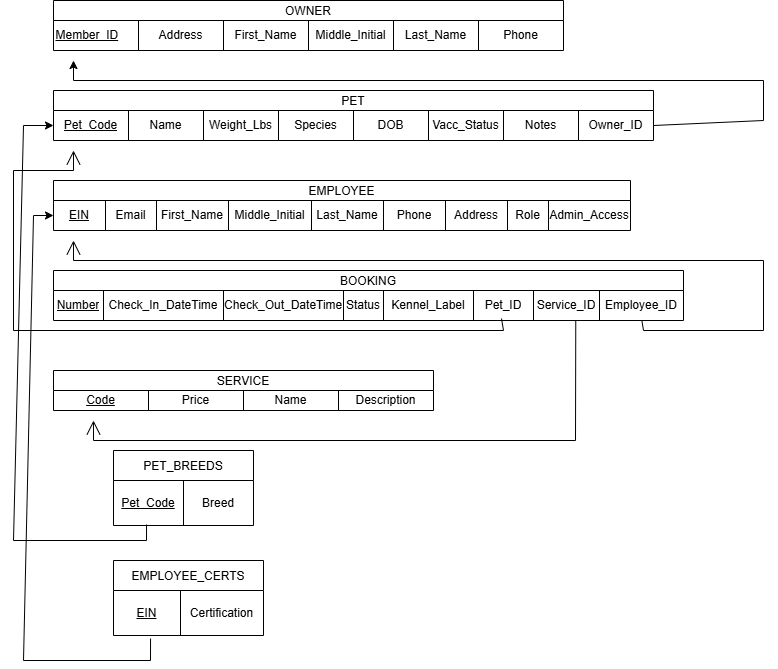

The diagram above was exported from draw.io. Its source (the exported page's mxGraphModel, read from the mxfile embedded in the PNG):
<mxGraphModel dx="1645" dy="857" grid="1" gridSize="10" guides="1" tooltips="1" connect="1" arrows="1" fold="1" page="1" pageScale="1" pageWidth="850" pageHeight="1100" math="0" shadow="0">
  <root>
    <mxCell id="0" />
    <mxCell id="1" parent="0" />
    <mxCell id="2Fw7fopBP5CRtzwpzqyt-1" parent="1" style="shape=table;startSize=20;container=1;collapsible=0;childLayout=tableLayout;" value="OWNER" vertex="1">
      <mxGeometry height="50" width="510" x="60" y="30" as="geometry" />
    </mxCell>
    <mxCell id="2Fw7fopBP5CRtzwpzqyt-2" parent="2Fw7fopBP5CRtzwpzqyt-1" style="shape=tableRow;horizontal=0;startSize=0;swimlaneHead=0;swimlaneBody=0;strokeColor=inherit;top=0;left=0;bottom=0;right=0;collapsible=0;dropTarget=0;fillColor=none;points=[[0,0.5],[1,0.5]];portConstraint=eastwest;" value="" vertex="1">
      <mxGeometry height="30" width="510" y="20" as="geometry" />
    </mxCell>
    <mxCell id="2Fw7fopBP5CRtzwpzqyt-3" parent="2Fw7fopBP5CRtzwpzqyt-2" style="shape=partialRectangle;html=1;whiteSpace=wrap;connectable=0;strokeColor=inherit;overflow=hidden;fillColor=none;top=0;left=0;bottom=0;right=0;pointerEvents=1;" value="&lt;u&gt;Member_ID&lt;/u&gt;&lt;span style=&quot;white-space: pre;&quot;&gt;&#09;&lt;/span&gt;" vertex="1">
      <mxGeometry height="30" width="85" as="geometry">
        <mxRectangle height="30" width="85" as="alternateBounds" />
      </mxGeometry>
    </mxCell>
    <mxCell id="2Fw7fopBP5CRtzwpzqyt-4" parent="2Fw7fopBP5CRtzwpzqyt-2" style="shape=partialRectangle;html=1;whiteSpace=wrap;connectable=0;strokeColor=inherit;overflow=hidden;fillColor=none;top=0;left=0;bottom=0;right=0;pointerEvents=1;" value="Address" vertex="1">
      <mxGeometry height="30" width="85" x="85" as="geometry">
        <mxRectangle height="30" width="85" as="alternateBounds" />
      </mxGeometry>
    </mxCell>
    <mxCell id="2Fw7fopBP5CRtzwpzqyt-5" parent="2Fw7fopBP5CRtzwpzqyt-2" style="shape=partialRectangle;html=1;whiteSpace=wrap;connectable=0;strokeColor=inherit;overflow=hidden;fillColor=none;top=0;left=0;bottom=0;right=0;pointerEvents=1;" value="First_Name" vertex="1">
      <mxGeometry height="30" width="85" x="170" as="geometry">
        <mxRectangle height="30" width="85" as="alternateBounds" />
      </mxGeometry>
    </mxCell>
    <mxCell id="2Fw7fopBP5CRtzwpzqyt-6" parent="2Fw7fopBP5CRtzwpzqyt-2" style="shape=partialRectangle;html=1;whiteSpace=wrap;connectable=0;strokeColor=inherit;overflow=hidden;fillColor=none;top=0;left=0;bottom=0;right=0;pointerEvents=1;" value="Middle_Initial" vertex="1">
      <mxGeometry height="30" width="85" x="255" as="geometry">
        <mxRectangle height="30" width="85" as="alternateBounds" />
      </mxGeometry>
    </mxCell>
    <mxCell id="2Fw7fopBP5CRtzwpzqyt-7" parent="2Fw7fopBP5CRtzwpzqyt-2" style="shape=partialRectangle;html=1;whiteSpace=wrap;connectable=0;strokeColor=inherit;overflow=hidden;fillColor=none;top=0;left=0;bottom=0;right=0;pointerEvents=1;" value="Last_Name" vertex="1">
      <mxGeometry height="30" width="85" x="340" as="geometry">
        <mxRectangle height="30" width="85" as="alternateBounds" />
      </mxGeometry>
    </mxCell>
    <mxCell id="2Fw7fopBP5CRtzwpzqyt-8" parent="2Fw7fopBP5CRtzwpzqyt-2" style="shape=partialRectangle;html=1;whiteSpace=wrap;connectable=0;strokeColor=inherit;overflow=hidden;fillColor=none;top=0;left=0;bottom=0;right=0;pointerEvents=1;" value="Phone" vertex="1">
      <mxGeometry height="30" width="85" x="425" as="geometry">
        <mxRectangle height="30" width="85" as="alternateBounds" />
      </mxGeometry>
    </mxCell>
    <mxCell id="2Fw7fopBP5CRtzwpzqyt-9" parent="1" style="shape=table;startSize=20;container=1;collapsible=0;childLayout=tableLayout;" value="EMPLOYEE" vertex="1">
      <mxGeometry height="50" width="577" x="60" y="210" as="geometry" />
    </mxCell>
    <mxCell id="2Fw7fopBP5CRtzwpzqyt-10" parent="2Fw7fopBP5CRtzwpzqyt-9" style="shape=tableRow;horizontal=0;startSize=0;swimlaneHead=0;swimlaneBody=0;strokeColor=inherit;top=0;left=0;bottom=0;right=0;collapsible=0;dropTarget=0;fillColor=none;points=[[0,0.5],[1,0.5]];portConstraint=eastwest;" value="" vertex="1">
      <mxGeometry height="30" width="577" y="20" as="geometry" />
    </mxCell>
    <mxCell id="2Fw7fopBP5CRtzwpzqyt-11" parent="2Fw7fopBP5CRtzwpzqyt-10" style="shape=partialRectangle;html=1;whiteSpace=wrap;connectable=0;strokeColor=inherit;overflow=hidden;fillColor=none;top=0;left=0;bottom=0;right=0;pointerEvents=1;" value="&lt;u&gt;EIN&lt;/u&gt;" vertex="1">
      <mxGeometry height="30" width="52" as="geometry">
        <mxRectangle height="30" width="52" as="alternateBounds" />
      </mxGeometry>
    </mxCell>
    <mxCell id="2Fw7fopBP5CRtzwpzqyt-12" parent="2Fw7fopBP5CRtzwpzqyt-10" style="shape=partialRectangle;html=1;whiteSpace=wrap;connectable=0;strokeColor=inherit;overflow=hidden;fillColor=none;top=0;left=0;bottom=0;right=0;pointerEvents=1;" value="Email" vertex="1">
      <mxGeometry height="30" width="51" x="52" as="geometry">
        <mxRectangle height="30" width="51" as="alternateBounds" />
      </mxGeometry>
    </mxCell>
    <mxCell id="2Fw7fopBP5CRtzwpzqyt-13" parent="2Fw7fopBP5CRtzwpzqyt-10" style="shape=partialRectangle;html=1;whiteSpace=wrap;connectable=0;strokeColor=inherit;overflow=hidden;fillColor=none;top=0;left=0;bottom=0;right=0;pointerEvents=1;" value="First_Name" vertex="1">
      <mxGeometry height="30" width="72" x="103" as="geometry">
        <mxRectangle height="30" width="72" as="alternateBounds" />
      </mxGeometry>
    </mxCell>
    <mxCell id="2Fw7fopBP5CRtzwpzqyt-14" parent="2Fw7fopBP5CRtzwpzqyt-10" style="shape=partialRectangle;html=1;whiteSpace=wrap;connectable=0;strokeColor=inherit;overflow=hidden;fillColor=none;top=0;left=0;bottom=0;right=0;pointerEvents=1;" value="Middle_Initial" vertex="1">
      <mxGeometry height="30" width="83" x="175" as="geometry">
        <mxRectangle height="30" width="83" as="alternateBounds" />
      </mxGeometry>
    </mxCell>
    <mxCell id="2Fw7fopBP5CRtzwpzqyt-15" parent="2Fw7fopBP5CRtzwpzqyt-10" style="shape=partialRectangle;html=1;whiteSpace=wrap;connectable=0;strokeColor=inherit;overflow=hidden;fillColor=none;top=0;left=0;bottom=0;right=0;pointerEvents=1;" value="Last_Name" vertex="1">
      <mxGeometry height="30" width="72" x="258" as="geometry">
        <mxRectangle height="30" width="72" as="alternateBounds" />
      </mxGeometry>
    </mxCell>
    <mxCell id="2Fw7fopBP5CRtzwpzqyt-16" parent="2Fw7fopBP5CRtzwpzqyt-10" style="shape=partialRectangle;html=1;whiteSpace=wrap;connectable=0;strokeColor=inherit;overflow=hidden;fillColor=none;top=0;left=0;bottom=0;right=0;pointerEvents=1;" value="Phone" vertex="1">
      <mxGeometry height="30" width="62" x="330" as="geometry">
        <mxRectangle height="30" width="62" as="alternateBounds" />
      </mxGeometry>
    </mxCell>
    <mxCell id="2Fw7fopBP5CRtzwpzqyt-17" parent="2Fw7fopBP5CRtzwpzqyt-10" style="shape=partialRectangle;html=1;whiteSpace=wrap;connectable=0;strokeColor=inherit;overflow=hidden;fillColor=none;top=0;left=0;bottom=0;right=0;pointerEvents=1;" value="Address" vertex="1">
      <mxGeometry height="30" width="62" x="392" as="geometry">
        <mxRectangle height="30" width="62" as="alternateBounds" />
      </mxGeometry>
    </mxCell>
    <mxCell id="2Fw7fopBP5CRtzwpzqyt-18" parent="2Fw7fopBP5CRtzwpzqyt-10" style="shape=partialRectangle;html=1;whiteSpace=wrap;connectable=0;strokeColor=inherit;overflow=hidden;fillColor=none;top=0;left=0;bottom=0;right=0;pointerEvents=1;" value="Role" vertex="1">
      <mxGeometry height="30" width="41" x="454" as="geometry">
        <mxRectangle height="30" width="41" as="alternateBounds" />
      </mxGeometry>
    </mxCell>
    <mxCell id="2Fw7fopBP5CRtzwpzqyt-20" parent="2Fw7fopBP5CRtzwpzqyt-10" style="shape=partialRectangle;html=1;whiteSpace=wrap;connectable=0;strokeColor=inherit;overflow=hidden;fillColor=none;top=0;left=0;bottom=0;right=0;pointerEvents=1;" value="Admin_Access" vertex="1">
      <mxGeometry height="30" width="82" x="495" as="geometry">
        <mxRectangle height="30" width="82" as="alternateBounds" />
      </mxGeometry>
    </mxCell>
    <mxCell id="2Fw7fopBP5CRtzwpzqyt-21" parent="1" style="shape=table;startSize=20;container=1;collapsible=0;childLayout=tableLayout;" value="PET" vertex="1">
      <mxGeometry height="50" width="600" x="60" y="120" as="geometry" />
    </mxCell>
    <mxCell id="2Fw7fopBP5CRtzwpzqyt-22" parent="2Fw7fopBP5CRtzwpzqyt-21" style="shape=tableRow;horizontal=0;startSize=0;swimlaneHead=0;swimlaneBody=0;strokeColor=inherit;top=0;left=0;bottom=0;right=0;collapsible=0;dropTarget=0;fillColor=none;points=[[0,0.5],[1,0.5]];portConstraint=eastwest;" value="" vertex="1">
      <mxGeometry height="30" width="600" y="20" as="geometry" />
    </mxCell>
    <mxCell id="2Fw7fopBP5CRtzwpzqyt-23" parent="2Fw7fopBP5CRtzwpzqyt-22" style="shape=partialRectangle;html=1;whiteSpace=wrap;connectable=0;strokeColor=inherit;overflow=hidden;fillColor=none;top=0;left=0;bottom=0;right=0;pointerEvents=1;" value="&lt;u&gt;Pet_Code&lt;/u&gt;" vertex="1">
      <mxGeometry height="30" width="75" as="geometry">
        <mxRectangle height="30" width="75" as="alternateBounds" />
      </mxGeometry>
    </mxCell>
    <mxCell id="2Fw7fopBP5CRtzwpzqyt-24" parent="2Fw7fopBP5CRtzwpzqyt-22" style="shape=partialRectangle;html=1;whiteSpace=wrap;connectable=0;strokeColor=inherit;overflow=hidden;fillColor=none;top=0;left=0;bottom=0;right=0;pointerEvents=1;" value="Name" vertex="1">
      <mxGeometry height="30" width="75" x="75" as="geometry">
        <mxRectangle height="30" width="75" as="alternateBounds" />
      </mxGeometry>
    </mxCell>
    <mxCell id="2Fw7fopBP5CRtzwpzqyt-25" parent="2Fw7fopBP5CRtzwpzqyt-22" style="shape=partialRectangle;html=1;whiteSpace=wrap;connectable=0;strokeColor=inherit;overflow=hidden;fillColor=none;top=0;left=0;bottom=0;right=0;pointerEvents=1;" value="Weight_Lbs" vertex="1">
      <mxGeometry height="30" width="75" x="150" as="geometry">
        <mxRectangle height="30" width="75" as="alternateBounds" />
      </mxGeometry>
    </mxCell>
    <mxCell id="2Fw7fopBP5CRtzwpzqyt-26" parent="2Fw7fopBP5CRtzwpzqyt-22" style="shape=partialRectangle;html=1;whiteSpace=wrap;connectable=0;strokeColor=inherit;overflow=hidden;fillColor=none;top=0;left=0;bottom=0;right=0;pointerEvents=1;" value="Species" vertex="1">
      <mxGeometry height="30" width="75" x="225" as="geometry">
        <mxRectangle height="30" width="75" as="alternateBounds" />
      </mxGeometry>
    </mxCell>
    <mxCell id="2Fw7fopBP5CRtzwpzqyt-28" parent="2Fw7fopBP5CRtzwpzqyt-22" style="shape=partialRectangle;html=1;whiteSpace=wrap;connectable=0;strokeColor=inherit;overflow=hidden;fillColor=none;top=0;left=0;bottom=0;right=0;pointerEvents=1;" value="DOB" vertex="1">
      <mxGeometry height="30" width="75" x="300" as="geometry">
        <mxRectangle height="30" width="75" as="alternateBounds" />
      </mxGeometry>
    </mxCell>
    <mxCell id="2Fw7fopBP5CRtzwpzqyt-29" parent="2Fw7fopBP5CRtzwpzqyt-22" style="shape=partialRectangle;html=1;whiteSpace=wrap;connectable=0;strokeColor=inherit;overflow=hidden;fillColor=none;top=0;left=0;bottom=0;right=0;pointerEvents=1;" value="Vacc_Status" vertex="1">
      <mxGeometry height="30" width="75" x="375" as="geometry">
        <mxRectangle height="30" width="75" as="alternateBounds" />
      </mxGeometry>
    </mxCell>
    <mxCell id="2Fw7fopBP5CRtzwpzqyt-30" parent="2Fw7fopBP5CRtzwpzqyt-22" style="shape=partialRectangle;html=1;whiteSpace=wrap;connectable=0;strokeColor=inherit;overflow=hidden;fillColor=none;top=0;left=0;bottom=0;right=0;pointerEvents=1;" value="Notes" vertex="1">
      <mxGeometry height="30" width="75" x="450" as="geometry">
        <mxRectangle height="30" width="75" as="alternateBounds" />
      </mxGeometry>
    </mxCell>
    <mxCell id="2Fw7fopBP5CRtzwpzqyt-31" parent="2Fw7fopBP5CRtzwpzqyt-22" style="shape=partialRectangle;html=1;whiteSpace=wrap;connectable=0;strokeColor=inherit;overflow=hidden;fillColor=none;top=0;left=0;bottom=0;right=0;pointerEvents=1;" value="Owner_ID" vertex="1">
      <mxGeometry height="30" width="75" x="525" as="geometry">
        <mxRectangle height="30" width="75" as="alternateBounds" />
      </mxGeometry>
    </mxCell>
    <mxCell id="2Fw7fopBP5CRtzwpzqyt-32" parent="1" style="shape=table;startSize=20;container=1;collapsible=0;childLayout=tableLayout;" value="BOOKING" vertex="1">
      <mxGeometry height="50" width="630" x="60" y="300" as="geometry" />
    </mxCell>
    <mxCell id="2Fw7fopBP5CRtzwpzqyt-33" parent="2Fw7fopBP5CRtzwpzqyt-32" style="shape=tableRow;horizontal=0;startSize=0;swimlaneHead=0;swimlaneBody=0;strokeColor=inherit;top=0;left=0;bottom=0;right=0;collapsible=0;dropTarget=0;fillColor=none;points=[[0,0.5],[1,0.5]];portConstraint=eastwest;" value="" vertex="1">
      <mxGeometry height="30" width="630" y="20" as="geometry" />
    </mxCell>
    <mxCell id="2Fw7fopBP5CRtzwpzqyt-34" parent="2Fw7fopBP5CRtzwpzqyt-33" style="shape=partialRectangle;html=1;whiteSpace=wrap;connectable=0;strokeColor=inherit;overflow=hidden;fillColor=none;top=0;left=0;bottom=0;right=0;pointerEvents=1;" value="&lt;u&gt;Number&lt;/u&gt;" vertex="1">
      <mxGeometry height="30" width="50" as="geometry">
        <mxRectangle height="30" width="50" as="alternateBounds" />
      </mxGeometry>
    </mxCell>
    <mxCell id="2Fw7fopBP5CRtzwpzqyt-35" parent="2Fw7fopBP5CRtzwpzqyt-33" style="shape=partialRectangle;html=1;whiteSpace=wrap;connectable=0;strokeColor=inherit;overflow=hidden;fillColor=none;top=0;left=0;bottom=0;right=0;pointerEvents=1;" value="Check_In_DateTime" vertex="1">
      <mxGeometry height="30" width="120" x="50" as="geometry">
        <mxRectangle height="30" width="120" as="alternateBounds" />
      </mxGeometry>
    </mxCell>
    <mxCell id="2Fw7fopBP5CRtzwpzqyt-36" parent="2Fw7fopBP5CRtzwpzqyt-33" style="shape=partialRectangle;html=1;whiteSpace=wrap;connectable=0;strokeColor=inherit;overflow=hidden;fillColor=none;top=0;left=0;bottom=0;right=0;pointerEvents=1;" value="Check_Out_DateTime" vertex="1">
      <mxGeometry height="30" width="120" x="170" as="geometry">
        <mxRectangle height="30" width="120" as="alternateBounds" />
      </mxGeometry>
    </mxCell>
    <mxCell id="2Fw7fopBP5CRtzwpzqyt-37" parent="2Fw7fopBP5CRtzwpzqyt-33" style="shape=partialRectangle;html=1;whiteSpace=wrap;connectable=0;strokeColor=inherit;overflow=hidden;fillColor=none;top=0;left=0;bottom=0;right=0;pointerEvents=1;" value="Status" vertex="1">
      <mxGeometry height="30" width="40" x="290" as="geometry">
        <mxRectangle height="30" width="40" as="alternateBounds" />
      </mxGeometry>
    </mxCell>
    <mxCell id="2Fw7fopBP5CRtzwpzqyt-38" parent="2Fw7fopBP5CRtzwpzqyt-33" style="shape=partialRectangle;html=1;whiteSpace=wrap;connectable=0;strokeColor=inherit;overflow=hidden;fillColor=none;top=0;left=0;bottom=0;right=0;pointerEvents=1;" value="Kennel_Label" vertex="1">
      <mxGeometry height="30" width="90" x="330" as="geometry">
        <mxRectangle height="30" width="90" as="alternateBounds" />
      </mxGeometry>
    </mxCell>
    <mxCell id="2Fw7fopBP5CRtzwpzqyt-40" parent="2Fw7fopBP5CRtzwpzqyt-33" style="shape=partialRectangle;html=1;whiteSpace=wrap;connectable=0;strokeColor=inherit;overflow=hidden;fillColor=none;top=0;left=0;bottom=0;right=0;pointerEvents=1;" value="Pet_ID" vertex="1">
      <mxGeometry height="30" width="60" x="420" as="geometry">
        <mxRectangle height="30" width="60" as="alternateBounds" />
      </mxGeometry>
    </mxCell>
    <mxCell id="2Fw7fopBP5CRtzwpzqyt-41" parent="2Fw7fopBP5CRtzwpzqyt-33" style="shape=partialRectangle;html=1;whiteSpace=wrap;connectable=0;strokeColor=inherit;overflow=hidden;fillColor=none;top=0;left=0;bottom=0;right=0;pointerEvents=1;" value="Service_ID" vertex="1">
      <mxGeometry height="30" width="66" x="480" as="geometry">
        <mxRectangle height="30" width="66" as="alternateBounds" />
      </mxGeometry>
    </mxCell>
    <mxCell id="2Fw7fopBP5CRtzwpzqyt-42" parent="2Fw7fopBP5CRtzwpzqyt-33" style="shape=partialRectangle;html=1;whiteSpace=wrap;connectable=0;strokeColor=inherit;overflow=hidden;fillColor=none;top=0;left=0;bottom=0;right=0;pointerEvents=1;" value="Employee_ID" vertex="1">
      <mxGeometry height="30" width="84" x="546" as="geometry">
        <mxRectangle height="30" width="84" as="alternateBounds" />
      </mxGeometry>
    </mxCell>
    <mxCell id="2Fw7fopBP5CRtzwpzqyt-43" parent="1" style="shape=table;startSize=20;container=1;collapsible=0;childLayout=tableLayout;" value="SERVICE" vertex="1">
      <mxGeometry height="40" width="380" x="60" y="400" as="geometry" />
    </mxCell>
    <mxCell id="2Fw7fopBP5CRtzwpzqyt-44" parent="2Fw7fopBP5CRtzwpzqyt-43" style="shape=tableRow;horizontal=0;startSize=0;swimlaneHead=0;swimlaneBody=0;strokeColor=inherit;top=0;left=0;bottom=0;right=0;collapsible=0;dropTarget=0;fillColor=none;points=[[0,0.5],[1,0.5]];portConstraint=eastwest;" value="" vertex="1">
      <mxGeometry height="20" width="380" y="20" as="geometry" />
    </mxCell>
    <mxCell id="2Fw7fopBP5CRtzwpzqyt-45" parent="2Fw7fopBP5CRtzwpzqyt-44" style="shape=partialRectangle;html=1;whiteSpace=wrap;connectable=0;strokeColor=inherit;overflow=hidden;fillColor=none;top=0;left=0;bottom=0;right=0;pointerEvents=1;" value="&lt;u&gt;Code&lt;/u&gt;" vertex="1">
      <mxGeometry height="20" width="95" as="geometry">
        <mxRectangle height="20" width="95" as="alternateBounds" />
      </mxGeometry>
    </mxCell>
    <mxCell id="2Fw7fopBP5CRtzwpzqyt-46" parent="2Fw7fopBP5CRtzwpzqyt-44" style="shape=partialRectangle;html=1;whiteSpace=wrap;connectable=0;strokeColor=inherit;overflow=hidden;fillColor=none;top=0;left=0;bottom=0;right=0;pointerEvents=1;" value="Price" vertex="1">
      <mxGeometry height="20" width="95" x="95" as="geometry">
        <mxRectangle height="20" width="95" as="alternateBounds" />
      </mxGeometry>
    </mxCell>
    <mxCell id="2Fw7fopBP5CRtzwpzqyt-47" parent="2Fw7fopBP5CRtzwpzqyt-44" style="shape=partialRectangle;html=1;whiteSpace=wrap;connectable=0;strokeColor=inherit;overflow=hidden;fillColor=none;top=0;left=0;bottom=0;right=0;pointerEvents=1;" value="Name" vertex="1">
      <mxGeometry height="20" width="95" x="190" as="geometry">
        <mxRectangle height="20" width="95" as="alternateBounds" />
      </mxGeometry>
    </mxCell>
    <mxCell id="2Fw7fopBP5CRtzwpzqyt-48" parent="2Fw7fopBP5CRtzwpzqyt-44" style="shape=partialRectangle;html=1;whiteSpace=wrap;connectable=0;strokeColor=inherit;overflow=hidden;fillColor=none;top=0;left=0;bottom=0;right=0;pointerEvents=1;" value="Description" vertex="1">
      <mxGeometry height="20" width="95" x="285" as="geometry">
        <mxRectangle height="20" width="95" as="alternateBounds" />
      </mxGeometry>
    </mxCell>
    <mxCell id="2Fw7fopBP5CRtzwpzqyt-49" edge="1" parent="1" source="2Fw7fopBP5CRtzwpzqyt-22" style="endArrow=classic;html=1;rounded=0;exitX=1;exitY=0.5;exitDx=0;exitDy=0;" value="">
      <mxGeometry height="50" relative="1" width="50" as="geometry">
        <Array as="points">
          <mxPoint x="770" y="150" />
          <mxPoint x="770" y="110" />
          <mxPoint x="80" y="110" />
        </Array>
        <mxPoint x="740" y="150" as="sourcePoint" />
        <mxPoint x="80" y="90" as="targetPoint" />
      </mxGeometry>
    </mxCell>
    <mxCell id="2Fw7fopBP5CRtzwpzqyt-50" edge="1" parent="1" style="endArrow=open;endFill=1;endSize=12;html=1;rounded=0;" value="">
      <mxGeometry relative="1" width="160" as="geometry">
        <Array as="points">
          <mxPoint x="510" y="360" />
          <mxPoint x="20" y="360" />
          <mxPoint x="20" y="200" />
          <mxPoint x="80" y="200" />
        </Array>
        <mxPoint x="508" y="348" as="sourcePoint" />
        <mxPoint x="80" y="180" as="targetPoint" />
      </mxGeometry>
    </mxCell>
    <mxCell id="2Fw7fopBP5CRtzwpzqyt-51" edge="1" parent="1" source="2Fw7fopBP5CRtzwpzqyt-33" style="endArrow=open;endFill=1;endSize=12;html=1;rounded=0;exitX=0.829;exitY=1.013;exitDx=0;exitDy=0;exitPerimeter=0;" value="">
      <mxGeometry relative="1" width="160" as="geometry">
        <Array as="points">
          <mxPoint x="582" y="470" />
          <mxPoint x="100" y="470" />
        </Array>
        <mxPoint x="630" y="350" as="sourcePoint" />
        <mxPoint x="100" y="450" as="targetPoint" />
      </mxGeometry>
    </mxCell>
    <mxCell id="2Fw7fopBP5CRtzwpzqyt-52" edge="1" parent="1" source="2Fw7fopBP5CRtzwpzqyt-33" style="endArrow=open;endFill=1;endSize=12;html=1;rounded=0;exitX=0.934;exitY=1.013;exitDx=0;exitDy=0;exitPerimeter=0;" value="">
      <mxGeometry relative="1" width="160" as="geometry">
        <Array as="points">
          <mxPoint x="650" y="360" />
          <mxPoint x="770" y="360" />
          <mxPoint x="770" y="290" />
          <mxPoint x="80" y="290" />
        </Array>
        <mxPoint x="690" y="350" as="sourcePoint" />
        <mxPoint x="80" y="270" as="targetPoint" />
      </mxGeometry>
    </mxCell>
    <mxCell id="2Fw7fopBP5CRtzwpzqyt-53" parent="1" style="shape=table;startSize=30;container=1;collapsible=0;childLayout=tableLayout;" value="PET_BREEDS" vertex="1">
      <mxGeometry height="75" width="140" x="120" y="480" as="geometry" />
    </mxCell>
    <mxCell id="2Fw7fopBP5CRtzwpzqyt-54" parent="2Fw7fopBP5CRtzwpzqyt-53" style="shape=tableRow;horizontal=0;startSize=0;swimlaneHead=0;swimlaneBody=0;strokeColor=inherit;top=0;left=0;bottom=0;right=0;collapsible=0;dropTarget=0;fillColor=none;points=[[0,0.5],[1,0.5]];portConstraint=eastwest;" value="" vertex="1">
      <mxGeometry height="45" width="140" y="30" as="geometry" />
    </mxCell>
    <mxCell id="2Fw7fopBP5CRtzwpzqyt-55" parent="2Fw7fopBP5CRtzwpzqyt-54" style="shape=partialRectangle;html=1;whiteSpace=wrap;connectable=0;strokeColor=inherit;overflow=hidden;fillColor=none;top=0;left=0;bottom=0;right=0;pointerEvents=1;" value="&lt;u&gt;Pet_Code&lt;/u&gt;" vertex="1">
      <mxGeometry height="45" width="70" as="geometry">
        <mxRectangle height="45" width="70" as="alternateBounds" />
      </mxGeometry>
    </mxCell>
    <mxCell id="2Fw7fopBP5CRtzwpzqyt-56" parent="2Fw7fopBP5CRtzwpzqyt-54" style="shape=partialRectangle;html=1;whiteSpace=wrap;connectable=0;strokeColor=inherit;overflow=hidden;fillColor=none;top=0;left=0;bottom=0;right=0;pointerEvents=1;" value="Breed" vertex="1">
      <mxGeometry height="45" width="70" x="70" as="geometry">
        <mxRectangle height="45" width="70" as="alternateBounds" />
      </mxGeometry>
    </mxCell>
    <mxCell id="2Fw7fopBP5CRtzwpzqyt-57" parent="1" style="shape=table;startSize=30;container=1;collapsible=0;childLayout=tableLayout;" value="EMPLOYEE_CERTS" vertex="1">
      <mxGeometry height="75" width="150" x="120" y="590" as="geometry" />
    </mxCell>
    <mxCell id="2Fw7fopBP5CRtzwpzqyt-58" parent="2Fw7fopBP5CRtzwpzqyt-57" style="shape=tableRow;horizontal=0;startSize=0;swimlaneHead=0;swimlaneBody=0;strokeColor=inherit;top=0;left=0;bottom=0;right=0;collapsible=0;dropTarget=0;fillColor=none;points=[[0,0.5],[1,0.5]];portConstraint=eastwest;" value="" vertex="1">
      <mxGeometry height="45" width="150" y="30" as="geometry" />
    </mxCell>
    <mxCell id="2Fw7fopBP5CRtzwpzqyt-59" parent="2Fw7fopBP5CRtzwpzqyt-58" style="shape=partialRectangle;html=1;whiteSpace=wrap;connectable=0;strokeColor=inherit;overflow=hidden;fillColor=none;top=0;left=0;bottom=0;right=0;pointerEvents=1;" value="&lt;u&gt;EIN&lt;/u&gt;" vertex="1">
      <mxGeometry height="45" width="67" as="geometry">
        <mxRectangle height="45" width="67" as="alternateBounds" />
      </mxGeometry>
    </mxCell>
    <mxCell id="2Fw7fopBP5CRtzwpzqyt-60" parent="2Fw7fopBP5CRtzwpzqyt-58" style="shape=partialRectangle;html=1;whiteSpace=wrap;connectable=0;strokeColor=inherit;overflow=hidden;fillColor=none;top=0;left=0;bottom=0;right=0;pointerEvents=1;" value="Certification" vertex="1">
      <mxGeometry height="45" width="83" x="67" as="geometry">
        <mxRectangle height="45" width="83" as="alternateBounds" />
      </mxGeometry>
    </mxCell>
    <mxCell id="2Fw7fopBP5CRtzwpzqyt-61" edge="1" parent="1" source="2Fw7fopBP5CRtzwpzqyt-54" style="endArrow=classic;html=1;rounded=0;exitX=0.236;exitY=0.978;exitDx=0;exitDy=0;exitPerimeter=0;entryX=0;entryY=0.5;entryDx=0;entryDy=0;" target="2Fw7fopBP5CRtzwpzqyt-22" value="">
      <mxGeometry height="50" relative="1" width="50" as="geometry">
        <Array as="points">
          <mxPoint x="153" y="570" />
          <mxPoint x="20" y="570" />
          <mxPoint x="30" y="155" />
        </Array>
        <mxPoint x="700" y="450" as="sourcePoint" />
        <mxPoint x="750" y="400" as="targetPoint" />
      </mxGeometry>
    </mxCell>
    <mxCell id="2Fw7fopBP5CRtzwpzqyt-78" edge="1" parent="1" source="2Fw7fopBP5CRtzwpzqyt-58" style="endArrow=classic;html=1;rounded=0;exitX=0.247;exitY=1.067;exitDx=0;exitDy=0;exitPerimeter=0;entryX=0;entryY=0.5;entryDx=0;entryDy=0;" target="2Fw7fopBP5CRtzwpzqyt-10" value="">
      <mxGeometry height="50" relative="1" width="50" as="geometry">
        <Array as="points">
          <mxPoint x="157" y="690" />
          <mxPoint x="30" y="690" />
          <mxPoint x="40" y="245" />
        </Array>
        <mxPoint x="700" y="450" as="sourcePoint" />
        <mxPoint x="750" y="400" as="targetPoint" />
      </mxGeometry>
    </mxCell>
  </root>
</mxGraphModel>